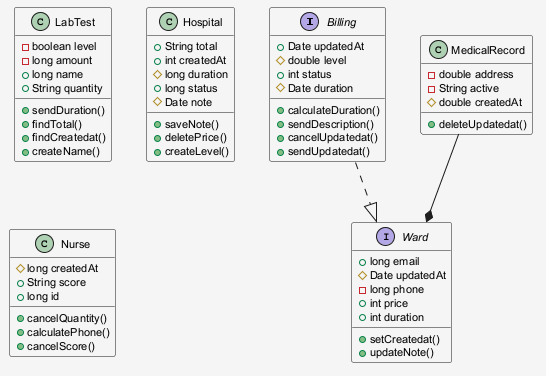

The diagram above was rendered by PlantUML. Its source (embedded in the PNG):
@startuml
skinparam shadowing false
skinparam backgroundColor #F5F5F5
skinparam defaultFontSize 11
interface Billing {
  +Date updatedAt
  #double level
  +int status
  #Date duration
  +calculateDuration()
  +sendDescription()
  +cancelUpdatedat()
  +sendUpdatedat()
}
class LabTest {
  -boolean level
  -long amount
  +long name
  +String quantity
  +sendDuration()
  +findTotal()
  +findCreatedat()
  +createName()
}
class MedicalRecord {
  -double address
  -String active
  #double createdAt
  +deleteUpdatedat()
}
class Hospital {
  +String total
  +int createdAt
  #long duration
  +long status
  #Date note
  +saveNote()
  +deletePrice()
  +createLevel()
}
class Nurse {
  #long createdAt
  +String score
  +long id
  +cancelQuantity()
  +calculatePhone()
  +cancelScore()
}
interface Ward {
  +long email
  #Date updatedAt
  -long phone
  +int price
  +int duration
  +setCreatedat()
  +updateNote()
}
Billing ..|> Ward
MedicalRecord --* Ward
@enduml